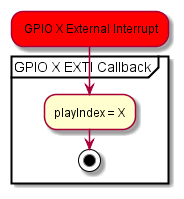

The diagram above was rendered by PlantUML. Its source (embedded in the PNG):
@startuml

#Red: GPIO X External Interrupt;
partition "GPIO X EXTI Callback" {
	:playIndex = X;
	stop
}

@enduml